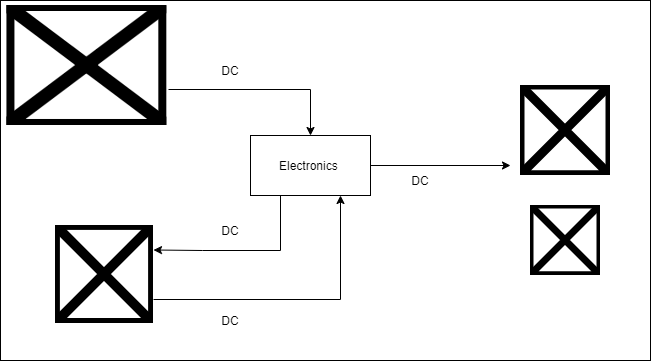

The diagram above was exported from draw.io. Its source (the exported page's mxGraphModel, read from the mxfile embedded in the PNG):
<mxGraphModel dx="780" dy="568" grid="1" gridSize="10" guides="1" tooltips="1" connect="1" arrows="1" fold="1" page="1" pageScale="1" pageWidth="850" pageHeight="1100" math="0" shadow="0">
  <root>
    <mxCell id="0" />
    <mxCell id="1" parent="0" />
    <mxCell id="gBj2WLhFf5ZpbUW0Cgwh-3" value="" style="rounded=0;whiteSpace=wrap;html=1;" parent="1" vertex="1">
      <mxGeometry x="120" y="75" width="650" height="360" as="geometry" />
    </mxCell>
    <mxCell id="tpDWDKkpqrXtEOYQTr_0-10" style="edgeStyle=orthogonalEdgeStyle;rounded=0;orthogonalLoop=1;jettySize=auto;html=1;" parent="1" source="tpDWDKkpqrXtEOYQTr_0-2" edge="1">
      <mxGeometry relative="1" as="geometry">
        <mxPoint x="630" y="240" as="targetPoint" />
      </mxGeometry>
    </mxCell>
    <mxCell id="3i14GwiFfksSKGTWdqsF-1" style="edgeStyle=orthogonalEdgeStyle;rounded=0;orthogonalLoop=1;jettySize=auto;html=1;entryX=1;entryY=0.25;entryDx=0;entryDy=0;" parent="1" source="tpDWDKkpqrXtEOYQTr_0-2" target="tpDWDKkpqrXtEOYQTr_0-4" edge="1">
      <mxGeometry relative="1" as="geometry">
        <Array as="points">
          <mxPoint x="400" y="325" />
          <mxPoint x="322" y="325" />
        </Array>
      </mxGeometry>
    </mxCell>
    <mxCell id="tpDWDKkpqrXtEOYQTr_0-2" value="Electronics&amp;nbsp;" style="rounded=0;whiteSpace=wrap;html=1;" parent="1" vertex="1">
      <mxGeometry x="370" y="210" width="120" height="60" as="geometry" />
    </mxCell>
    <mxCell id="tpDWDKkpqrXtEOYQTr_0-6" style="edgeStyle=orthogonalEdgeStyle;rounded=0;orthogonalLoop=1;jettySize=auto;html=1;entryX=0.5;entryY=0;entryDx=0;entryDy=0;" parent="1" target="tpDWDKkpqrXtEOYQTr_0-2" edge="1">
      <mxGeometry relative="1" as="geometry">
        <mxPoint x="288" y="164" as="sourcePoint" />
      </mxGeometry>
    </mxCell>
    <mxCell id="3i14GwiFfksSKGTWdqsF-3" style="edgeStyle=orthogonalEdgeStyle;rounded=0;orthogonalLoop=1;jettySize=auto;html=1;entryX=0.75;entryY=1;entryDx=0;entryDy=0;" parent="1" source="tpDWDKkpqrXtEOYQTr_0-4" target="tpDWDKkpqrXtEOYQTr_0-2" edge="1">
      <mxGeometry relative="1" as="geometry">
        <Array as="points">
          <mxPoint x="460" y="374" />
        </Array>
      </mxGeometry>
    </mxCell>
    <mxCell id="tpDWDKkpqrXtEOYQTr_0-4" value="" style="shape=image;html=1;verticalAlign=top;verticalLabelPosition=bottom;labelBackgroundColor=#ffffff;imageAspect=0;aspect=fixed;image=https://cdn1.iconfinder.com/data/icons/essential-pack-3/24/97.battery-128.png" parent="1" vertex="1">
      <mxGeometry x="175" y="300" width="98" height="98" as="geometry" />
    </mxCell>
    <mxCell id="tpDWDKkpqrXtEOYQTr_0-8" value="" style="shape=image;html=1;verticalAlign=top;verticalLabelPosition=bottom;labelBackgroundColor=#ffffff;imageAspect=0;aspect=fixed;image=https://cdn2.iconfinder.com/data/icons/home-sweet-home-4/320/fan-128.png" parent="1" vertex="1">
      <mxGeometry x="640" y="160" width="90" height="90" as="geometry" />
    </mxCell>
    <mxCell id="tpDWDKkpqrXtEOYQTr_0-9" value="" style="shape=image;html=1;verticalAlign=top;verticalLabelPosition=bottom;labelBackgroundColor=#ffffff;imageAspect=0;aspect=fixed;image=https://cdn1.iconfinder.com/data/icons/iconoir-vol-3/24/light-bulb-on-128.png" parent="1" vertex="1">
      <mxGeometry x="650" y="280" width="70" height="70" as="geometry" />
    </mxCell>
    <mxCell id="tpDWDKkpqrXtEOYQTr_0-12" value="DC" style="text;html=1;strokeColor=none;fillColor=none;align=center;verticalAlign=middle;whiteSpace=wrap;rounded=0;" parent="1" vertex="1">
      <mxGeometry x="510" y="240" width="60" height="30" as="geometry" />
    </mxCell>
    <mxCell id="tpDWDKkpqrXtEOYQTr_0-13" value="DC" style="text;html=1;strokeColor=none;fillColor=none;align=center;verticalAlign=middle;whiteSpace=wrap;rounded=0;" parent="1" vertex="1">
      <mxGeometry x="320" y="130" width="60" height="30" as="geometry" />
    </mxCell>
    <mxCell id="tpDWDKkpqrXtEOYQTr_0-15" value="DC" style="text;html=1;strokeColor=none;fillColor=none;align=center;verticalAlign=middle;whiteSpace=wrap;rounded=0;" parent="1" vertex="1">
      <mxGeometry x="320" y="380" width="60" height="30" as="geometry" />
    </mxCell>
    <mxCell id="2" value="DC" style="text;html=1;strokeColor=none;fillColor=none;align=center;verticalAlign=middle;whiteSpace=wrap;rounded=0;" vertex="1" parent="1">
      <mxGeometry x="320" y="290" width="60" height="30" as="geometry" />
    </mxCell>
    <mxCell id="4" value="" style="shape=image;verticalLabelPosition=bottom;labelBackgroundColor=default;verticalAlign=top;aspect=fixed;imageAspect=0;image=https://thumb.ac-illust.com/5c/5c160a471b74cd4e63ef218d0b730b1d_t.jpeg;" vertex="1" parent="1">
      <mxGeometry x="126.44" y="80" width="159.88" height="120" as="geometry" />
    </mxCell>
  </root>
</mxGraphModel>